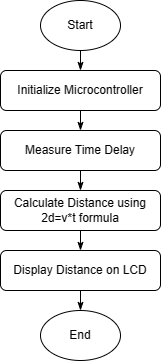

The diagram above was exported from draw.io. Its source (the exported page's mxGraphModel, read from the mxfile embedded in the PNG):
<mxGraphModel dx="417" dy="214" grid="1" gridSize="10" guides="1" tooltips="1" connect="1" arrows="1" fold="1" page="1" pageScale="1" pageWidth="850" pageHeight="1100" math="0" shadow="0">
  <root>
    <mxCell id="0" />
    <mxCell id="1" parent="0" />
    <mxCell id="g-ZQqDabg3XdGZszNaE4-1" value="Start" style="ellipse;whiteSpace=wrap;html=1;" vertex="1" parent="1">
      <mxGeometry x="340" y="90" width="80" height="50" as="geometry" />
    </mxCell>
    <mxCell id="g-ZQqDabg3XdGZszNaE4-2" value="Initialize Microcontroller" style="rounded=1;whiteSpace=wrap;html=1;" vertex="1" parent="1">
      <mxGeometry x="300" y="160" width="160" height="40" as="geometry" />
    </mxCell>
    <mxCell id="g-ZQqDabg3XdGZszNaE4-3" value="Measure Time Delay" style="rounded=1;whiteSpace=wrap;html=1;" vertex="1" parent="1">
      <mxGeometry x="300" y="220" width="160" height="40" as="geometry" />
    </mxCell>
    <mxCell id="g-ZQqDabg3XdGZszNaE4-4" value="Calculate Distance using 2d=v*t formula" style="rounded=1;whiteSpace=wrap;html=1;" vertex="1" parent="1">
      <mxGeometry x="300" y="280" width="160" height="40" as="geometry" />
    </mxCell>
    <mxCell id="g-ZQqDabg3XdGZszNaE4-5" value="Display Distance on LCD" style="rounded=1;whiteSpace=wrap;html=1;" vertex="1" parent="1">
      <mxGeometry x="300" y="340" width="160" height="40" as="geometry" />
    </mxCell>
    <mxCell id="g-ZQqDabg3XdGZszNaE4-6" value="End" style="ellipse;whiteSpace=wrap;html=1;" vertex="1" parent="1">
      <mxGeometry x="340" y="400" width="80" height="50" as="geometry" />
    </mxCell>
    <mxCell id="g-ZQqDabg3XdGZszNaE4-8" value="" style="endArrow=classicThin;html=1;rounded=0;entryX=0.5;entryY=0;entryDx=0;entryDy=0;exitX=0.5;exitY=1;exitDx=0;exitDy=0;endFill=1;" edge="1" parent="1" source="g-ZQqDabg3XdGZszNaE4-1" target="g-ZQqDabg3XdGZszNaE4-2">
      <mxGeometry width="50" height="50" relative="1" as="geometry">
        <mxPoint x="400" y="220" as="sourcePoint" />
        <mxPoint x="450" y="170" as="targetPoint" />
      </mxGeometry>
    </mxCell>
    <mxCell id="g-ZQqDabg3XdGZszNaE4-9" value="" style="endArrow=classicThin;html=1;rounded=0;exitX=0.5;exitY=1;exitDx=0;exitDy=0;entryX=0.5;entryY=0;entryDx=0;entryDy=0;endFill=1;" edge="1" parent="1" source="g-ZQqDabg3XdGZszNaE4-2" target="g-ZQqDabg3XdGZszNaE4-3">
      <mxGeometry width="50" height="50" relative="1" as="geometry">
        <mxPoint x="400" y="220" as="sourcePoint" />
        <mxPoint x="380" y="210" as="targetPoint" />
      </mxGeometry>
    </mxCell>
    <mxCell id="g-ZQqDabg3XdGZszNaE4-10" value="" style="endArrow=classicThin;html=1;rounded=0;exitX=0.5;exitY=1;exitDx=0;exitDy=0;entryX=0.5;entryY=0;entryDx=0;entryDy=0;endFill=1;" edge="1" parent="1" source="g-ZQqDabg3XdGZszNaE4-3" target="g-ZQqDabg3XdGZszNaE4-4">
      <mxGeometry width="50" height="50" relative="1" as="geometry">
        <mxPoint x="400" y="300" as="sourcePoint" />
        <mxPoint x="450" y="250" as="targetPoint" />
      </mxGeometry>
    </mxCell>
    <mxCell id="g-ZQqDabg3XdGZszNaE4-11" value="" style="endArrow=classicThin;html=1;rounded=0;exitX=0.5;exitY=1;exitDx=0;exitDy=0;entryX=0.5;entryY=0;entryDx=0;entryDy=0;endFill=1;" edge="1" parent="1" source="g-ZQqDabg3XdGZszNaE4-4" target="g-ZQqDabg3XdGZszNaE4-5">
      <mxGeometry width="50" height="50" relative="1" as="geometry">
        <mxPoint x="400" y="360" as="sourcePoint" />
        <mxPoint x="450" y="310" as="targetPoint" />
      </mxGeometry>
    </mxCell>
    <mxCell id="g-ZQqDabg3XdGZszNaE4-12" value="" style="endArrow=classicThin;html=1;rounded=0;exitX=0.5;exitY=1;exitDx=0;exitDy=0;entryX=0.5;entryY=0;entryDx=0;entryDy=0;endFill=1;" edge="1" parent="1" source="g-ZQqDabg3XdGZszNaE4-5" target="g-ZQqDabg3XdGZszNaE4-6">
      <mxGeometry width="50" height="50" relative="1" as="geometry">
        <mxPoint x="400" y="420" as="sourcePoint" />
        <mxPoint x="450" y="370" as="targetPoint" />
      </mxGeometry>
    </mxCell>
  </root>
</mxGraphModel>